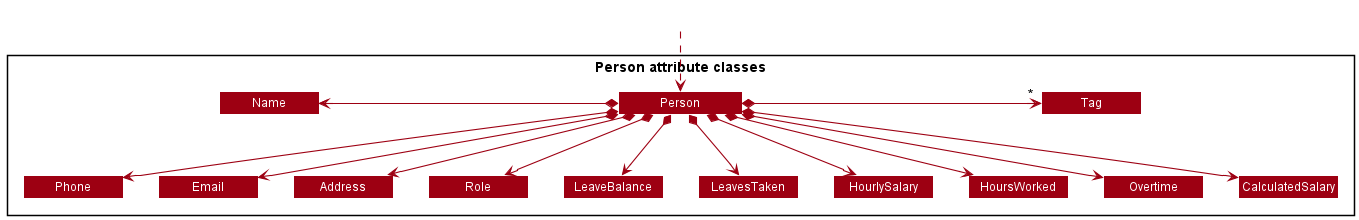

The diagram above was rendered by PlantUML. Its source (embedded in the PNG):
@startuml
!include style.puml
!define PersonClass "             Person             "

skinparam arrowThickness 1.1
skinparam arrowColor MODEL_COLOR
skinparam classBackgroundColor MODEL_COLOR
skinparam minClassWidth 100

Package "Person attribute classes" <<Rectangle>>{

Class PersonClass
Class Address
Class Email
Class Name
Class Phone
Class Role
Class LeaveBalance
Class LeavesTaken
Class HourlySalary
Class HoursWorked
Class Overtime
Class CalculatedSalary
Class Tag

}

Class HiddenOutside #FFFFFF
HiddenOutside ..> PersonClass

PersonClass *-left-> Name
PersonClass *--> Phone
PersonClass *--> Email
PersonClass *--> Address
PersonClass *--> Role
PersonClass *--> LeaveBalance
PersonClass *--> LeavesTaken
PersonClass *--> HourlySalary
PersonClass *--> HoursWorked
PersonClass *--> Overtime
PersonClass *--> CalculatedSalary
PersonClass *-right-> "*" Tag

Name -[hidden]down> Phone
Phone -[hidden]right-> Email
Email -[hidden]right> Address
Address -[hidden]right> Role
Role -[hidden]right> LeaveBalance
LeaveBalance -[hidden]right> LeavesTaken
LeavesTaken -[hidden]right> HourlySalary
HourlySalary -[hidden]right> HoursWorked
HoursWorked -[hidden]right> Overtime
Overtime -[hidden]right> CalculatedSalary
Tag -[hidden]down> CalculatedSalary

@enduml